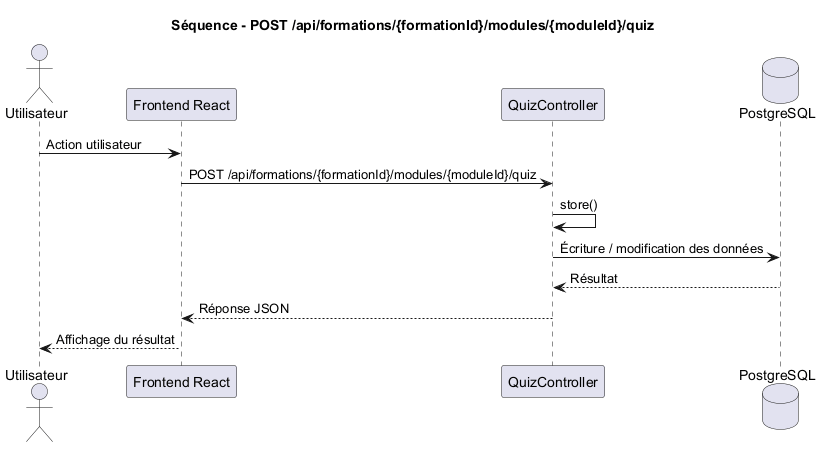

The diagram above was rendered by PlantUML. Its source (embedded in the PNG):
@startuml
title Séquence - POST /api/formations/{formationId}/modules/{moduleId}/quiz

actor Utilisateur
participant "Frontend React" as Frontend
participant "QuizController" as Controller
database "PostgreSQL" as DB

Utilisateur -> Frontend : Action utilisateur
Frontend -> Controller : POST /api/formations/{formationId}/modules/{moduleId}/quiz
Controller -> Controller : store()
Controller -> DB : Écriture / modification des données
DB --> Controller : Résultat
Controller --> Frontend : Réponse JSON
Frontend --> Utilisateur : Affichage du résultat

@enduml